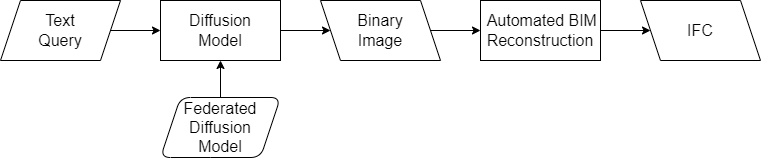

The diagram above was exported from draw.io. Its source (the exported page's mxGraphModel, read from the mxfile embedded in the PNG):
<mxGraphModel dx="810" dy="707" grid="1" gridSize="10" guides="1" tooltips="1" connect="1" arrows="1" fold="1" page="1" pageScale="1" pageWidth="850" pageHeight="1100" math="0" shadow="0">
  <root>
    <mxCell id="0" />
    <mxCell id="1" parent="0" />
    <mxCell id="9" style="edgeStyle=none;html=1;exitX=1;exitY=0.5;exitDx=0;exitDy=0;entryX=0;entryY=0.5;entryDx=0;entryDy=0;" parent="1" source="2" target="4" edge="1">
      <mxGeometry relative="1" as="geometry" />
    </mxCell>
    <mxCell id="2" value="Text&lt;br style=&quot;font-size: 16px;&quot;&gt;Query" style="shape=parallelogram;perimeter=parallelogramPerimeter;whiteSpace=wrap;html=1;fixedSize=1;fontSize=16;" parent="1" vertex="1">
      <mxGeometry x="120" y="140" width="120" height="60" as="geometry" />
    </mxCell>
    <mxCell id="3" value="Binary&lt;br style=&quot;font-size: 16px;&quot;&gt;Image" style="shape=parallelogram;perimeter=parallelogramPerimeter;whiteSpace=wrap;html=1;fixedSize=1;flipH=1;fontSize=16;" parent="1" vertex="1">
      <mxGeometry x="440" y="140" width="120" height="60" as="geometry" />
    </mxCell>
    <mxCell id="4" value="Diffusion&lt;br style=&quot;font-size: 16px;&quot;&gt;Model" style="rounded=0;whiteSpace=wrap;html=1;fontSize=16;" parent="1" vertex="1">
      <mxGeometry x="280" y="140" width="120" height="60" as="geometry" />
    </mxCell>
    <mxCell id="5" value="IFC" style="shape=parallelogram;perimeter=parallelogramPerimeter;whiteSpace=wrap;html=1;fixedSize=1;flipH=1;fontSize=16;" parent="1" vertex="1">
      <mxGeometry x="760" y="140" width="120" height="60" as="geometry" />
    </mxCell>
    <mxCell id="7" value="&lt;span id=&quot;page307R_mcid0&quot; class=&quot;markedContent&quot; style=&quot;font-size: 16px;&quot;&gt;&lt;span dir=&quot;ltr&quot; role=&quot;presentation&quot; style=&quot;left: calc(var(--scale-factor)*93.98px); top: calc(var(--scale-factor)*114.4px); font-size: 16px; font-family: sans-serif; transform: scaleX(0.978809);&quot;&gt;&amp;nbsp;Automated BIM&lt;/span&gt;&lt;span dir=&quot;ltr&quot; role=&quot;presentation&quot; style=&quot;left: calc(var(--scale-factor)*405.35px); top: calc(var(--scale-factor)*114.4px); font-size: 16px; font-family: sans-serif;&quot;&gt; &lt;/span&gt;&lt;span dir=&quot;ltr&quot; role=&quot;presentation&quot; style=&quot;left: calc(var(--scale-factor)*410.14px); top: calc(var(--scale-factor)*114.4px); font-size: 16px; font-family: sans-serif; transform: scaleX(1.01232);&quot;&gt;Reconstruction&lt;/span&gt;&lt;/span&gt;" style="rounded=0;whiteSpace=wrap;html=1;fontSize=16;" parent="1" vertex="1">
      <mxGeometry x="600" y="140" width="120" height="60" as="geometry" />
    </mxCell>
    <mxCell id="8" value="" style="endArrow=classic;html=1;exitX=1;exitY=0.5;exitDx=0;exitDy=0;entryX=0;entryY=0.5;entryDx=0;entryDy=0;" parent="1" source="3" target="7" edge="1">
      <mxGeometry width="50" height="50" relative="1" as="geometry">
        <mxPoint x="390" y="390" as="sourcePoint" />
        <mxPoint x="440" y="340" as="targetPoint" />
      </mxGeometry>
    </mxCell>
    <mxCell id="10" value="" style="endArrow=classic;html=1;exitX=1;exitY=0.5;exitDx=0;exitDy=0;entryX=0;entryY=0.5;entryDx=0;entryDy=0;" parent="1" source="4" target="3" edge="1">
      <mxGeometry width="50" height="50" relative="1" as="geometry">
        <mxPoint x="390" y="390" as="sourcePoint" />
        <mxPoint x="440" y="340" as="targetPoint" />
      </mxGeometry>
    </mxCell>
    <mxCell id="11" value="" style="endArrow=classic;html=1;exitX=1;exitY=0.5;exitDx=0;exitDy=0;entryX=0;entryY=0.5;entryDx=0;entryDy=0;" parent="1" source="7" target="5" edge="1">
      <mxGeometry width="50" height="50" relative="1" as="geometry">
        <mxPoint x="560" y="180" as="sourcePoint" />
        <mxPoint x="610" y="180" as="targetPoint" />
      </mxGeometry>
    </mxCell>
    <mxCell id="12" value="Federated&lt;br style=&quot;font-size: 16px;&quot;&gt;Diffusion&lt;br style=&quot;border-color: var(--border-color); font-size: 16px;&quot;&gt;Model" style="shape=parallelogram;perimeter=parallelogramPerimeter;whiteSpace=wrap;html=1;fixedSize=1;flipH=0;rounded=1;fontSize=16;" parent="1" vertex="1">
      <mxGeometry x="280" y="237" width="120" height="60" as="geometry" />
    </mxCell>
    <mxCell id="13" value="" style="endArrow=classic;html=1;exitX=0.5;exitY=0;exitDx=0;exitDy=0;entryX=0.5;entryY=1;entryDx=0;entryDy=0;" parent="1" source="12" target="4" edge="1">
      <mxGeometry width="50" height="50" relative="1" as="geometry">
        <mxPoint x="410" y="180" as="sourcePoint" />
        <mxPoint x="340" y="200" as="targetPoint" />
      </mxGeometry>
    </mxCell>
  </root>
</mxGraphModel>